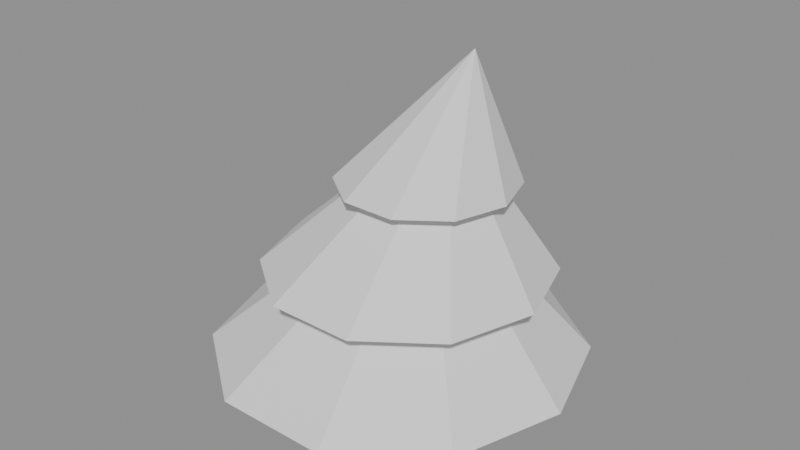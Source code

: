 # Source: conifer_swept.blend  (saved by Blender 5.2.45; exported with 4.5.12 LTS)
import bpy
from mathutils import Matrix  # noqa: F401  (used for matrix-valued properties, if any)

bpy.ops.wm.read_factory_settings(use_empty=True)
scene = bpy.context.scene
scene.name = 'Scene'

# ---- meshes
me_conifer_swept = bpy.data.meshes.new('conifer_swept')
me_conifer_swept.from_pydata([(0.044, -0.03233, 0.0), (0.05439, 0.0, 0.0), (0.09191, 0.0, 0.65), (0.05439, 0.0, 0.0), (0.044, -0.03233, 0.0), (0.0, 0.0, 0.0), (0.01681, -0.05231, 0.0), (0.044, -0.03233, 0.0), (0.09191, 0.0, 0.65), (0.044, -0.03233, 0.0), (0.01681, -0.05231, 0.0), (0.0, 0.0, 0.0), (-0.01681, -0.05231, 0.0), (0.01681, -0.05231, 0.0), (0.09191, 0.0, 0.65), (0.01681, -0.05231, 0.0), (-0.01681, -0.05231, 0.0), (0.0, 0.0, 0.0), (-0.044, -0.03233, 0.0), (-0.01681, -0.05231, 0.0), (0.09191, 0.0, 0.65), (-0.01681, -0.05231, 0.0), (-0.044, -0.03233, 0.0), (0.0, 0.0, 0.0), (-0.05439, -6.736e-18, 0.0), (-0.044, -0.03233, 0.0), (0.09191, 0.0, 0.65), (-0.044, -0.03233, 0.0), (-0.05439, -6.736e-18, 0.0), (0.0, 0.0, 0.0), (-0.044, 0.03233, 0.0), (-0.05439, -6.736e-18, 0.0), (0.09191, 0.0, 0.65), (-0.05439, -6.736e-18, 0.0), (-0.044, 0.03233, 0.0), (0.0, 0.0, 0.0), (-0.01681, 0.05231, 0.0), (-0.044, 0.03233, 0.0), (0.09191, 0.0, 0.65), (-0.044, 0.03233, 0.0), (-0.01681, 0.05231, 0.0), (0.0, 0.0, 0.0), (0.01681, 0.05231, 0.0), (-0.01681, 0.05231, 0.0), (0.09191, 0.0, 0.65), (-0.01681, 0.05231, 0.0), (0.01681, 0.05231, 0.0), (0.0, 0.0, 0.0), (0.044, 0.03233, 0.0), (0.01681, 0.05231, 0.0), (0.09191, 0.0, 0.65), (0.01681, 0.05231, 0.0), (0.044, 0.03233, 0.0), (0.0, 0.0, 0.0), (0.05439, 1.347e-17, 0.0), (0.044, 0.03233, 0.0), (0.09191, 0.0, 0.65), (0.044, 0.03233, 0.0), (0.05439, 1.347e-17, 0.0), (0.0, 0.0, 0.0), (0.4056, -0.2939, 0.16), (0.5, 0.0, 0.16), (0.09191, 0.0, 0.65), (0.5, 0.0, 0.16), (0.4056, -0.2939, 0.16), (0.005569, 0.0, 0.16), (0.1584, -0.4755, 0.16), (0.4056, -0.2939, 0.16), (0.09191, 0.0, 0.65), (0.4056, -0.2939, 0.16), (0.1584, -0.4755, 0.16), (0.005569, 0.0, 0.16), (-0.1472, -0.4755, 0.16), (0.1584, -0.4755, 0.16), (0.09191, 0.0, 0.65), (0.1584, -0.4755, 0.16), (-0.1472, -0.4755, 0.16), (0.005569, 0.0, 0.16), (-0.3944, -0.2939, 0.16), (-0.1472, -0.4755, 0.16), (0.09191, 0.0, 0.65), (-0.1472, -0.4755, 0.16), (-0.3944, -0.2939, 0.16), (0.005569, 0.0, 0.16), (-0.4889, -6.123e-17, 0.16), (-0.3944, -0.2939, 0.16), (0.09191, 0.0, 0.65), (-0.3944, -0.2939, 0.16), (-0.4889, -6.123e-17, 0.16), (0.005569, 0.0, 0.16), (-0.3944, 0.2939, 0.16), (-0.4889, -6.123e-17, 0.16), (0.09191, 0.0, 0.65), (-0.4889, -6.123e-17, 0.16), (-0.3944, 0.2939, 0.16), (0.005569, 0.0, 0.16), (-0.1472, 0.4755, 0.16), (-0.3944, 0.2939, 0.16), (0.09191, 0.0, 0.65), (-0.3944, 0.2939, 0.16), (-0.1472, 0.4755, 0.16), (0.005569, 0.0, 0.16), (0.1584, 0.4755, 0.16), (-0.1472, 0.4755, 0.16), (0.09191, 0.0, 0.65), (-0.1472, 0.4755, 0.16), (0.1584, 0.4755, 0.16), (0.005569, 0.0, 0.16), (0.4056, 0.2939, 0.16), (0.1584, 0.4755, 0.16), (0.09191, 0.0, 0.65), (0.1584, 0.4755, 0.16), (0.4056, 0.2939, 0.16), (0.005569, 0.0, 0.16), (0.5, 1.225e-16, 0.16), (0.4056, 0.2939, 0.16), (0.09191, 0.0, 0.65), (0.4056, 0.2939, 0.16), (0.5, 1.225e-16, 0.16), (0.005569, 0.0, 0.16), (0.3388, -0.2234, 0.4), (0.4106, 0.0, 0.4), (0.1535, 0.0, 0.84), (0.4106, 0.0, 0.4), (0.3388, -0.2234, 0.4), (0.03481, 0.0, 0.4), (0.1509, -0.3614, 0.4), (0.3388, -0.2234, 0.4), (0.1535, 0.0, 0.84), (0.3388, -0.2234, 0.4), (0.1509, -0.3614, 0.4), (0.03481, 0.0, 0.4), (-0.08131, -0.3614, 0.4), (0.1509, -0.3614, 0.4), (0.1535, 0.0, 0.84), (0.1509, -0.3614, 0.4), (-0.08131, -0.3614, 0.4), (0.03481, 0.0, 0.4), (-0.2692, -0.2234, 0.4), (-0.08131, -0.3614, 0.4), (0.1535, 0.0, 0.84), (-0.08131, -0.3614, 0.4), (-0.2692, -0.2234, 0.4), (0.03481, 0.0, 0.4), (-0.341, -4.654e-17, 0.4), (-0.2692, -0.2234, 0.4), (0.1535, 0.0, 0.84), (-0.2692, -0.2234, 0.4), (-0.341, -4.654e-17, 0.4), (0.03481, 0.0, 0.4), (-0.2692, 0.2234, 0.4), (-0.341, -4.654e-17, 0.4), (0.1535, 0.0, 0.84), (-0.341, -4.654e-17, 0.4), (-0.2692, 0.2234, 0.4), (0.03481, 0.0, 0.4), (-0.08131, 0.3614, 0.4), (-0.2692, 0.2234, 0.4), (0.1535, 0.0, 0.84), (-0.2692, 0.2234, 0.4), (-0.08131, 0.3614, 0.4), (0.03481, 0.0, 0.4), (0.1509, 0.3614, 0.4), (-0.08131, 0.3614, 0.4), (0.1535, 0.0, 0.84), (-0.08131, 0.3614, 0.4), (0.1509, 0.3614, 0.4), (0.03481, 0.0, 0.4), (0.3388, 0.2234, 0.4), (0.1509, 0.3614, 0.4), (0.1535, 0.0, 0.84), (0.1509, 0.3614, 0.4), (0.3388, 0.2234, 0.4), (0.03481, 0.0, 0.4), (0.4106, 9.307e-17, 0.4), (0.3388, 0.2234, 0.4), (0.1535, 0.0, 0.84), (0.3388, 0.2234, 0.4), (0.4106, 9.307e-17, 0.4), (0.03481, 0.0, 0.4), (0.2759, -0.1352, 0.65), (0.3194, 0.0, 0.65), (0.2175, 0.0, 1.0), (0.3194, 0.0, 0.65), (0.2759, -0.1352, 0.65), (0.09191, 0.0, 0.65), (0.1622, -0.2187, 0.65), (0.2759, -0.1352, 0.65), (0.2175, 0.0, 1.0), (0.2759, -0.1352, 0.65), (0.1622, -0.2187, 0.65), (0.09191, 0.0, 0.65), (0.02163, -0.2187, 0.65), (0.1622, -0.2187, 0.65), (0.2175, 0.0, 1.0), (0.1622, -0.2187, 0.65), (0.02163, -0.2187, 0.65), (0.09191, 0.0, 0.65), (-0.09209, -0.1352, 0.65), (0.02163, -0.2187, 0.65), (0.2175, 0.0, 1.0), (0.02163, -0.2187, 0.65), (-0.09209, -0.1352, 0.65), (0.09191, 0.0, 0.65), (-0.1355, -2.817e-17, 0.65), (-0.09209, -0.1352, 0.65), (0.2175, 0.0, 1.0), (-0.09209, -0.1352, 0.65), (-0.1355, -2.817e-17, 0.65), (0.09191, 0.0, 0.65), (-0.09209, 0.1352, 0.65), (-0.1355, -2.817e-17, 0.65), (0.2175, 0.0, 1.0), (-0.1355, -2.817e-17, 0.65), (-0.09209, 0.1352, 0.65), (0.09191, 0.0, 0.65), (0.02163, 0.2187, 0.65), (-0.09209, 0.1352, 0.65), (0.2175, 0.0, 1.0), (-0.09209, 0.1352, 0.65), (0.02163, 0.2187, 0.65), (0.09191, 0.0, 0.65), (0.1622, 0.2187, 0.65), (0.02163, 0.2187, 0.65), (0.2175, 0.0, 1.0), (0.02163, 0.2187, 0.65), (0.1622, 0.2187, 0.65), (0.09191, 0.0, 0.65), (0.2759, 0.1352, 0.65), (0.1622, 0.2187, 0.65), (0.2175, 0.0, 1.0), (0.1622, 0.2187, 0.65), (0.2759, 0.1352, 0.65), (0.09191, 0.0, 0.65), (0.3194, 5.633e-17, 0.65), (0.2759, 0.1352, 0.65), (0.2175, 0.0, 1.0), (0.2759, 0.1352, 0.65), (0.3194, 5.633e-17, 0.65), (0.09191, 0.0, 0.65)], [], [(0, 1, 2), (3, 4, 5), (6, 7, 8), (9, 10, 11), (12, 13, 14), (15, 16, 17), (18, 19, 20), (21, 22, 23), (24, 25, 26), (27, 28, 29), (30, 31, 32), (33, 34, 35), (36, 37, 38), (39, 40, 41), (42, 43, 44), (45, 46, 47), (48, 49, 50), (51, 52, 53), (54, 55, 56), (57, 58, 59), (60, 61, 62), (63, 64, 65), (66, 67, 68), (69, 70, 71), (72, 73, 74), (75, 76, 77), (78, 79, 80), (81, 82, 83), (84, 85, 86), (87, 88, 89), (90, 91, 92), (93, 94, 95), (96, 97, 98), (99, 100, 101), (102, 103, 104), (105, 106, 107), (108, 109, 110), (111, 112, 113), (114, 115, 116), (117, 118, 119), (120, 121, 122), (123, 124, 125), (126, 127, 128), (129, 130, 131), (132, 133, 134), (135, 136, 137), (138, 139, 140), (141, 142, 143), (144, 145, 146), (147, 148, 149), (150, 151, 152), (153, 154, 155), (156, 157, 158), (159, 160, 161), (162, 163, 164), (165, 166, 167), (168, 169, 170), (171, 172, 173), (174, 175, 176), (177, 178, 179), (180, 181, 182), (183, 184, 185), (186, 187, 188), (189, 190, 191), (192, 193, 194), (195, 196, 197), (198, 199, 200), (201, 202, 203), (204, 205, 206), (207, 208, 209), (210, 211, 212), (213, 214, 215), (216, 217, 218), (219, 220, 221), (222, 223, 224), (225, 226, 227), (228, 229, 230), (231, 232, 233), (234, 235, 236), (237, 238, 239)])
_uv = me_conifer_swept.uv_layers.new(name='UVMap')
_uv.uv.foreach_set('vector', [0.018, 0.982, 0.232, 0.982, 0.125, 0.768, 0.018, 0.982, 0.232, 0.982, 0.125, 0.768, 0.018, 0.982, 0.232, 0.982, 0.125, 0.768, 0.018, 0.982, 0.232, 0.982, 0.125, 0.768, 0.018, 0.982, 0.232, 0.982, 0.125, 0.768, 0.018, 0.982, 0.232, 0.982, 0.125, 0.768, 0.018, 0.982, 0.232, 0.982, 0.125, 0.768, 0.018, 0.982, 0.232, 0.982, 0.125, 0.768, 0.018, 0.982, 0.232, 0.982, 0.125, 0.768, 0.018, 0.982, 0.232, 0.982, 0.125, 0.768, 0.018, 0.982, 0.232, 0.982, 0.125, 0.768, 0.018, 0.982, 0.232, 0.982, 0.125, 0.768, 0.018, 0.982, 0.232, 0.982, 0.125, 0.768, 0.018, 0.982, 0.232, 0.982, 0.125, 0.768, 0.018, 0.982, 0.232, 0.982, 0.125, 0.768, 0.018, 0.982, 0.232, 0.982, 0.125, 0.768, 0.018, 0.982, 0.232, 0.982, 0.125, 0.768, 0.018, 0.982, 0.232, 0.982, 0.125, 0.768, 0.018, 0.982, 0.232, 0.982, 0.125, 0.768, 0.018, 0.982, 0.232, 0.982, 0.125, 0.768, 0.018, 0.982, 0.232, 0.982, 0.125, 0.768, 0.018, 0.982, 0.232, 0.982, 0.125, 0.768, 0.018, 0.982, 0.232, 0.982, 0.125, 0.768, 0.018, 0.982, 0.232, 0.982, 0.125, 0.768, 0.018, 0.982, 0.232, 0.982, 0.125, 0.768, 0.018, 0.982, 0.232, 0.982, 0.125, 0.768, 0.018, 0.982, 0.232, 0.982, 0.125, 0.768, 0.018, 0.982, 0.232, 0.982, 0.125, 0.768, 0.018, 0.982, 0.232, 0.982, 0.125, 0.768, 0.018, 0.982, 0.232, 0.982, 0.125, 0.768, 0.018, 0.982, 0.232, 0.982, 0.125, 0.768, 0.018, 0.982, 0.232, 0.982, 0.125, 0.768, 0.018, 0.982, 0.232, 0.982, 0.125, 0.768, 0.018, 0.982, 0.232, 0.982, 0.125, 0.768, 0.018, 0.982, 0.232, 0.982, 0.125, 0.768, 0.018, 0.982, 0.232, 0.982, 0.125, 0.768, 0.018, 0.982, 0.232, 0.982, 0.125, 0.768, 0.018, 0.982, 0.232, 0.982, 0.125, 0.768, 0.018, 0.982, 0.232, 0.982, 0.125, 0.768, 0.018, 0.982, 0.232, 0.982, 0.125, 0.768, 0.018, 0.982, 0.232, 0.982, 0.125, 0.768, 0.018, 0.982, 0.232, 0.982, 0.125, 0.768, 0.018, 0.982, 0.232, 0.982, 0.125, 0.768, 0.018, 0.982, 0.232, 0.982, 0.125, 0.768, 0.018, 0.982, 0.232, 0.982, 0.125, 0.768, 0.018, 0.982, 0.232, 0.982, 0.125, 0.768, 0.018, 0.982, 0.232, 0.982, 0.125, 0.768, 0.018, 0.982, 0.232, 0.982, 0.125, 0.768, 0.018, 0.982, 0.232, 0.982, 0.125, 0.768, 0.018, 0.982, 0.232, 0.982, 0.125, 0.768, 0.018, 0.982, 0.232, 0.982, 0.125, 0.768, 0.018, 0.982, 0.232, 0.982, 0.125, 0.768, 0.018, 0.982, 0.232, 0.982, 0.125, 0.768, 0.018, 0.982, 0.232, 0.982, 0.125, 0.768, 0.018, 0.982, 0.232, 0.982, 0.125, 0.768, 0.018, 0.982, 0.232, 0.982, 0.125, 0.768, 0.018, 0.982, 0.232, 0.982, 0.125, 0.768, 0.018, 0.982, 0.232, 0.982, 0.125, 0.768, 0.018, 0.982, 0.232, 0.982, 0.125, 0.768, 0.018, 0.982, 0.232, 0.982, 0.125, 0.768, 0.018, 0.982, 0.232, 0.982, 0.125, 0.768, 0.018, 0.982, 0.232, 0.982, 0.125, 0.768, 0.018, 0.982, 0.232, 0.982, 0.125, 0.768, 0.018, 0.982, 0.232, 0.982, 0.125, 0.768, 0.018, 0.982, 0.232, 0.982, 0.125, 0.768, 0.018, 0.982, 0.232, 0.982, 0.125, 0.768, 0.018, 0.982, 0.232, 0.982, 0.125, 0.768, 0.018, 0.982, 0.232, 0.982, 0.125, 0.768, 0.018, 0.982, 0.232, 0.982, 0.125, 0.768, 0.018, 0.982, 0.232, 0.982, 0.125, 0.768, 0.018, 0.982, 0.232, 0.982, 0.125, 0.768, 0.018, 0.982, 0.232, 0.982, 0.125, 0.768, 0.018, 0.982, 0.232, 0.982, 0.125, 0.768, 0.018, 0.982, 0.232, 0.982, 0.125, 0.768, 0.018, 0.982, 0.232, 0.982, 0.125, 0.768, 0.018, 0.982, 0.232, 0.982, 0.125, 0.768, 0.018, 0.982, 0.232, 0.982, 0.125, 0.768, 0.018, 0.982, 0.232, 0.982, 0.125, 0.768, 0.018, 0.982, 0.232, 0.982, 0.125, 0.768, 0.018, 0.982, 0.232, 0.982, 0.125, 0.768])
me_conifer_swept.update()
me_conifer_swept.normals_split_custom_set([tuple(v) for v in zip(*[iter([0.9506, -0.3054, -0.05488, 0.9506, -0.3054, -0.05488, 0.9506, -0.3054, -0.05488, 0.0, 0.0, -1.0, 0.0, 0.0, -1.0, 0.0, 0.0, -1.0, 0.5921, -0.8059, -0.003565, 0.5921, -0.8059, -0.003565, 0.5921, -0.8059, -0.003565, 0.0, 0.0, -1.0, 0.0, 0.0, -1.0, 0.0, 0.0, -1.0, 0.0, -0.9968, 0.08021, 0.0, -0.9968, 0.08021, 0.0, -0.9968, 0.08021, 0.0, 0.0, -1.0, 0.0, 0.0, -1.0, 0.0, 0.0, -1.0, -0.5843, -0.7953, 0.1617, -0.5843, -0.7953, 0.1617, -0.5843, -0.7953, 0.1617, 0.0, 0.0, -1.0, 0.0, 0.0, -1.0, 0.0, 0.0, -1.0, -0.9309, -0.2991, 0.2095, -0.9309, -0.2991, 0.2095, -0.9309, -0.2991, 0.2095, 0.0, 0.0, -1.0, 0.0, 0.0, -1.0, 0.0, 0.0, -1.0, -0.9309, 0.2991, 0.2095, -0.9309, 0.2991, 0.2095, -0.9309, 0.2991, 0.2095, 0.0, 0.0, -1.0, 0.0, 0.0, -1.0, 0.0, 0.0, -1.0, -0.5843, 0.7953, 0.1617, -0.5843, 0.7953, 0.1617, -0.5843, 0.7953, 0.1617, 0.0, 0.0, -1.0, 0.0, 0.0, -1.0, 0.0, 0.0, -1.0, 0.0, 0.9968, 0.08021, 0.0, 0.9968, 0.08021, 0.0, 0.9968, 0.08021, 0.0, 0.0, -1.0, 0.0, 0.0, -1.0, 0.0, 0.0, -1.0, 0.5921, 0.8059, -0.003565, 0.5921, 0.8059, -0.003565, 0.5921, 0.8059, -0.003565, 0.0, 0.0, -1.0, 0.0, 0.0, -1.0, 0.0, 0.0, -1.0, 0.9506, 0.3054, -0.05488, 0.9506, 0.3054, -0.05488, 0.9506, 0.3054, -0.05488, 0.0, 0.0, -1.0, 0.0, 0.0, -1.0, 0.0, 0.0, -1.0, 0.746, -0.2397, 0.6213, 0.746, -0.2397, 0.6213, 0.746, -0.2397, 0.6213, 0.0, 0.0, -1.0, 0.0, 0.0, -1.0, 0.0, 0.0, -1.0, 0.4484, -0.6103, 0.6531, 0.4484, -0.6103, 0.6531, 0.4484, -0.6103, 0.6531, 0.0, 0.0, -1.0, 0.0, 0.0, -1.0, 0.0, 0.0, -1.0, 0.0, -0.7176, 0.6964, 0.0, -0.7176, 0.6964, 0.0, -0.7176, 0.6964, 0.0, 0.0, -1.0, 0.0, 0.0, -1.0, 0.0, 0.0, -1.0, -0.4041, -0.55, 0.7309, -0.4041, -0.55, 0.7309, -0.4041, -0.55, 0.7309, 0.0, 0.0, -1.0, 0.0, 0.0, -1.0, 0.0, 0.0, -1.0, -0.6314, -0.2029, 0.7484, -0.6314, -0.2029, 0.7484, -0.6314, -0.2029, 0.7484, -1.348e-16, 0.0, -1.0, -1.348e-16, 0.0, -1.0, -1.348e-16, 0.0, -1.0, -0.6314, 0.2029, 0.7484, -0.6314, 0.2029, 0.7484, -0.6314, 0.2029, 0.7484, 0.0, 0.0, -1.0, 0.0, 0.0, -1.0, 0.0, 0.0, -1.0, -0.4041, 0.55, 0.7309, -0.4041, 0.55, 0.7309, -0.4041, 0.55, 0.7309, 0.0, 0.0, -1.0, 0.0, 0.0, -1.0, 0.0, 0.0, -1.0, 0.0, 0.7176, 0.6964, 0.0, 0.7176, 0.6964, 0.0, 0.7176, 0.6964, 0.0, 0.0, -1.0, 0.0, 0.0, -1.0, 0.0, 0.0, -1.0, 0.4484, 0.6103, 0.6531, 0.4484, 0.6103, 0.6531, 0.4484, 0.6103, 0.6531, 0.0, 0.0, -1.0, 0.0, 0.0, -1.0, 0.0, 0.0, -1.0, 0.746, 0.2397, 0.6213, 0.746, 0.2397, 0.6213, 0.746, 0.2397, 0.6213, 2.697e-16, 0.0, -1.0, 2.697e-16, 0.0, -1.0, 2.697e-16, 0.0, -1.0, 0.832, -0.2673, 0.4861, 0.832, -0.2673, 0.4861, 0.832, -0.2673, 0.4861, 0.0, 0.0, -1.0, 0.0, 0.0, -1.0, 0.0, 0.0, -1.0, 0.4945, -0.6731, 0.5499, 0.4945, -0.6731, 0.5499, 0.4945, -0.6731, 0.5499, 0.0, 0.0, -1.0, 0.0, 0.0, -1.0, 0.0, 0.0, -1.0, 0.0, -0.7727, 0.6347, 0.0, -0.7727, 0.6347, 0.0, -0.7727, 0.6347, 0.0, 0.0, -1.0, 0.0, 0.0, -1.0, 0.0, 0.0, -1.0, -0.4233, -0.5762, 0.6992, -0.4233, -0.5762, 0.6992, -0.4233, -0.5762, 0.6992, -1.775e-07, 0.0, -1.0, -1.775e-07, 0.0, -1.0, -1.775e-07, 0.0, -1.0, -0.6501, -0.2089, 0.7306, -0.6501, -0.2089, 0.7306, -0.6501, -0.2089, 0.7306, -4.436e-16, 0.0, -1.0, -4.436e-16, 0.0, -1.0, -4.436e-16, 0.0, -1.0, -0.6501, 0.2089, 0.7306, -0.6501, 0.2089, 0.7306, -0.6501, 0.2089, 0.7306, 0.0, 0.0, -1.0, 0.0, 0.0, -1.0, 0.0, 0.0, -1.0, -0.4233, 0.5762, 0.6992, -0.4233, 0.5762, 0.6992, -0.4233, 0.5762, 0.6992, 0.0, 0.0, -1.0, 0.0, 0.0, -1.0, 0.0, 0.0, -1.0, 0.0, 0.7727, 0.6347, 0.0, 0.7727, 0.6347, 0.0, 0.7727, 0.6347, 0.0, 0.0, -1.0, 0.0, 0.0, -1.0, 0.0, 0.0, -1.0, 0.4945, 0.6731, 0.5499, 0.4945, 0.6731, 0.5499, 0.4945, 0.6731, 0.5499, 1.775e-07, 0.0, -1.0, 1.775e-07, 0.0, -1.0, 1.775e-07, 0.0, -1.0, 0.832, 0.2673, 0.4861, 0.832, 0.2673, 0.4861, 0.832, 0.2673, 0.4861, 8.871e-16, 0.0, -1.0, 8.871e-16, 0.0, -1.0, 8.871e-16, 0.0, -1.0, 0.9175, -0.2948, 0.2669, 0.9175, -0.2948, 0.2669, 0.9175, -0.2948, 0.2669, 0.0, 0.0, -1.0, 0.0, 0.0, -1.0, 0.0, 0.0, -1.0, 0.5478, -0.7456, 0.3794, 0.5478, -0.7456, 0.3794, 0.5478, -0.7456, 0.3794, 0.0, 0.0, -1.0, 0.0, 0.0, -1.0, 0.0, 0.0, -1.0, 0.0, -0.848, 0.53, 0.0, -0.848, 0.53, 0.0, -0.848, 0.53, 0.0, 0.0, -1.0, 0.0, 0.0, -1.0, 0.0, 0.0, -1.0, -0.4545, -0.6186, 0.641, -0.4545, -0.6186, 0.641, -0.4545, -0.6186, 0.641, 0.0, 0.0, -1.0, 0.0, 0.0, -1.0, 0.0, 0.0, -1.0, -0.6867, -0.2206, 0.6927, -0.6867, -0.2206, 0.6927, -0.6867, -0.2206, 0.6927, -1.191e-15, 0.0, -1.0, -1.191e-15, 0.0, -1.0, -1.191e-15, 0.0, -1.0, -0.6867, 0.2206, 0.6927, -0.6867, 0.2206, 0.6927, -0.6867, 0.2206, 0.6927, 0.0, 0.0, -1.0, 0.0, 0.0, -1.0, 0.0, 0.0, -1.0, -0.4545, 0.6186, 0.641, -0.4545, 0.6186, 0.641, -0.4545, 0.6186, 0.641, 0.0, 0.0, -1.0, 0.0, 0.0, -1.0, 0.0, 0.0, -1.0, 0.0, 0.848, 0.53, 0.0, 0.848, 0.53, 0.0, 0.848, 0.53, 0.0, 0.0, -1.0, 0.0, 0.0, -1.0, 0.0, 0.0, -1.0, 0.5478, 0.7456, 0.3794, 0.5478, 0.7456, 0.3794, 0.5478, 0.7456, 0.3794, 0.0, 0.0, -1.0, 0.0, 0.0, -1.0, 0.0, 0.0, -1.0, 0.9175, 0.2948, 0.2669, 0.9175, 0.2948, 0.2669, 0.9175, 0.2948, 0.2669, 2.382e-15, 0.0, -1.0, 2.382e-15, 0.0, -1.0, 2.382e-15, 0.0, -1.0])] * 3)])
me_conifer_swept_lod1 = bpy.data.meshes.new('conifer_swept_lod1')
me_conifer_swept_lod1.from_pydata([(0.02719, -0.04763, 0.0), (0.05439, 0.0, 0.0), (0.09191, 0.0, 0.65), (0.05439, 0.0, 0.0), (0.02719, -0.04763, 0.0), (0.0, 0.0, 0.0), (-0.02719, -0.04763, 0.0), (0.02719, -0.04763, 0.0), (0.09191, 0.0, 0.65), (0.02719, -0.04763, 0.0), (-0.02719, -0.04763, 0.0), (0.0, 0.0, 0.0), (-0.05439, -6.736e-18, 0.0), (-0.02719, -0.04763, 0.0), (0.09191, 0.0, 0.65), (-0.02719, -0.04763, 0.0), (-0.05439, -6.736e-18, 0.0), (0.0, 0.0, 0.0), (-0.02719, 0.04763, 0.0), (-0.05439, -6.736e-18, 0.0), (0.09191, 0.0, 0.65), (-0.05439, -6.736e-18, 0.0), (-0.02719, 0.04763, 0.0), (0.0, 0.0, 0.0), (0.02719, 0.04763, 0.0), (-0.02719, 0.04763, 0.0), (0.09191, 0.0, 0.65), (-0.02719, 0.04763, 0.0), (0.02719, 0.04763, 0.0), (0.0, 0.0, 0.0), (0.05439, 1.347e-17, 0.0), (0.02719, 0.04763, 0.0), (0.09191, 0.0, 0.65), (0.02719, 0.04763, 0.0), (0.05439, 1.347e-17, 0.0), (0.0, 0.0, 0.0), (0.2528, -0.433, 0.16), (0.5, 0.0, 0.16), (0.09191, 0.0, 0.65), (0.5, 0.0, 0.16), (0.2528, -0.433, 0.16), (0.005569, 0.0, 0.16), (-0.2416, -0.433, 0.16), (0.2528, -0.433, 0.16), (0.09191, 0.0, 0.65), (0.2528, -0.433, 0.16), (-0.2416, -0.433, 0.16), (0.005569, 0.0, 0.16), (-0.4889, -6.123e-17, 0.16), (-0.2416, -0.433, 0.16), (0.09191, 0.0, 0.65), (-0.2416, -0.433, 0.16), (-0.4889, -6.123e-17, 0.16), (0.005569, 0.0, 0.16), (-0.2416, 0.433, 0.16), (-0.4889, -6.123e-17, 0.16), (0.09191, 0.0, 0.65), (-0.4889, -6.123e-17, 0.16), (-0.2416, 0.433, 0.16), (0.005569, 0.0, 0.16), (0.2528, 0.433, 0.16), (-0.2416, 0.433, 0.16), (0.09191, 0.0, 0.65), (-0.2416, 0.433, 0.16), (0.2528, 0.433, 0.16), (0.005569, 0.0, 0.16), (0.5, 1.225e-16, 0.16), (0.2528, 0.433, 0.16), (0.09191, 0.0, 0.65), (0.2528, 0.433, 0.16), (0.5, 1.225e-16, 0.16), (0.005569, 0.0, 0.16), (0.2227, -0.3291, 0.4), (0.4106, 0.0, 0.4), (0.1535, 0.0, 0.84), (0.4106, 0.0, 0.4), (0.2227, -0.3291, 0.4), (0.03481, 0.0, 0.4), (-0.1531, -0.3291, 0.4), (0.2227, -0.3291, 0.4), (0.1535, 0.0, 0.84), (0.2227, -0.3291, 0.4), (-0.1531, -0.3291, 0.4), (0.03481, 0.0, 0.4), (-0.341, -4.654e-17, 0.4), (-0.1531, -0.3291, 0.4), (0.1535, 0.0, 0.84), (-0.1531, -0.3291, 0.4), (-0.341, -4.654e-17, 0.4), (0.03481, 0.0, 0.4), (-0.1531, 0.3291, 0.4), (-0.341, -4.654e-17, 0.4), (0.1535, 0.0, 0.84), (-0.341, -4.654e-17, 0.4), (-0.1531, 0.3291, 0.4), (0.03481, 0.0, 0.4), (0.2227, 0.3291, 0.4), (-0.1531, 0.3291, 0.4), (0.1535, 0.0, 0.84), (-0.1531, 0.3291, 0.4), (0.2227, 0.3291, 0.4), (0.03481, 0.0, 0.4), (0.4106, 9.307e-17, 0.4), (0.2227, 0.3291, 0.4), (0.1535, 0.0, 0.84), (0.2227, 0.3291, 0.4), (0.4106, 9.307e-17, 0.4), (0.03481, 0.0, 0.4), (0.2056, -0.1992, 0.65), (0.3194, 0.0, 0.65), (0.2175, 0.0, 1.0), (0.3194, 0.0, 0.65), (0.2056, -0.1992, 0.65), (0.09191, 0.0, 0.65), (-0.0218, -0.1992, 0.65), (0.2056, -0.1992, 0.65), (0.2175, 0.0, 1.0), (0.2056, -0.1992, 0.65), (-0.0218, -0.1992, 0.65), (0.09191, 0.0, 0.65), (-0.1355, -2.817e-17, 0.65), (-0.0218, -0.1992, 0.65), (0.2175, 0.0, 1.0), (-0.0218, -0.1992, 0.65), (-0.1355, -2.817e-17, 0.65), (0.09191, 0.0, 0.65), (-0.0218, 0.1992, 0.65), (-0.1355, -2.817e-17, 0.65), (0.2175, 0.0, 1.0), (-0.1355, -2.817e-17, 0.65), (-0.0218, 0.1992, 0.65), (0.09191, 0.0, 0.65), (0.2056, 0.1992, 0.65), (-0.0218, 0.1992, 0.65), (0.2175, 0.0, 1.0), (-0.0218, 0.1992, 0.65), (0.2056, 0.1992, 0.65), (0.09191, 0.0, 0.65), (0.3194, 5.633e-17, 0.65), (0.2056, 0.1992, 0.65), (0.2175, 0.0, 1.0), (0.2056, 0.1992, 0.65), (0.3194, 5.633e-17, 0.65), (0.09191, 0.0, 0.65)], [], [(0, 1, 2), (3, 4, 5), (6, 7, 8), (9, 10, 11), (12, 13, 14), (15, 16, 17), (18, 19, 20), (21, 22, 23), (24, 25, 26), (27, 28, 29), (30, 31, 32), (33, 34, 35), (36, 37, 38), (39, 40, 41), (42, 43, 44), (45, 46, 47), (48, 49, 50), (51, 52, 53), (54, 55, 56), (57, 58, 59), (60, 61, 62), (63, 64, 65), (66, 67, 68), (69, 70, 71), (72, 73, 74), (75, 76, 77), (78, 79, 80), (81, 82, 83), (84, 85, 86), (87, 88, 89), (90, 91, 92), (93, 94, 95), (96, 97, 98), (99, 100, 101), (102, 103, 104), (105, 106, 107), (108, 109, 110), (111, 112, 113), (114, 115, 116), (117, 118, 119), (120, 121, 122), (123, 124, 125), (126, 127, 128), (129, 130, 131), (132, 133, 134), (135, 136, 137), (138, 139, 140), (141, 142, 143)])
_uv = me_conifer_swept_lod1.uv_layers.new(name='UVMap')
_uv.uv.foreach_set('vector', [0.018, 0.982, 0.232, 0.982, 0.125, 0.768, 0.018, 0.982, 0.232, 0.982, 0.125, 0.768, 0.018, 0.982, 0.232, 0.982, 0.125, 0.768, 0.018, 0.982, 0.232, 0.982, 0.125, 0.768, 0.018, 0.982, 0.232, 0.982, 0.125, 0.768, 0.018, 0.982, 0.232, 0.982, 0.125, 0.768, 0.018, 0.982, 0.232, 0.982, 0.125, 0.768, 0.018, 0.982, 0.232, 0.982, 0.125, 0.768, 0.018, 0.982, 0.232, 0.982, 0.125, 0.768, 0.018, 0.982, 0.232, 0.982, 0.125, 0.768, 0.018, 0.982, 0.232, 0.982, 0.125, 0.768, 0.018, 0.982, 0.232, 0.982, 0.125, 0.768, 0.018, 0.982, 0.232, 0.982, 0.125, 0.768, 0.018, 0.982, 0.232, 0.982, 0.125, 0.768, 0.018, 0.982, 0.232, 0.982, 0.125, 0.768, 0.018, 0.982, 0.232, 0.982, 0.125, 0.768, 0.018, 0.982, 0.232, 0.982, 0.125, 0.768, 0.018, 0.982, 0.232, 0.982, 0.125, 0.768, 0.018, 0.982, 0.232, 0.982, 0.125, 0.768, 0.018, 0.982, 0.232, 0.982, 0.125, 0.768, 0.018, 0.982, 0.232, 0.982, 0.125, 0.768, 0.018, 0.982, 0.232, 0.982, 0.125, 0.768, 0.018, 0.982, 0.232, 0.982, 0.125, 0.768, 0.018, 0.982, 0.232, 0.982, 0.125, 0.768, 0.018, 0.982, 0.232, 0.982, 0.125, 0.768, 0.018, 0.982, 0.232, 0.982, 0.125, 0.768, 0.018, 0.982, 0.232, 0.982, 0.125, 0.768, 0.018, 0.982, 0.232, 0.982, 0.125, 0.768, 0.018, 0.982, 0.232, 0.982, 0.125, 0.768, 0.018, 0.982, 0.232, 0.982, 0.125, 0.768, 0.018, 0.982, 0.232, 0.982, 0.125, 0.768, 0.018, 0.982, 0.232, 0.982, 0.125, 0.768, 0.018, 0.982, 0.232, 0.982, 0.125, 0.768, 0.018, 0.982, 0.232, 0.982, 0.125, 0.768, 0.018, 0.982, 0.232, 0.982, 0.125, 0.768, 0.018, 0.982, 0.232, 0.982, 0.125, 0.768, 0.018, 0.982, 0.232, 0.982, 0.125, 0.768, 0.018, 0.982, 0.232, 0.982, 0.125, 0.768, 0.018, 0.982, 0.232, 0.982, 0.125, 0.768, 0.018, 0.982, 0.232, 0.982, 0.125, 0.768, 0.018, 0.982, 0.232, 0.982, 0.125, 0.768, 0.018, 0.982, 0.232, 0.982, 0.125, 0.768, 0.018, 0.982, 0.232, 0.982, 0.125, 0.768, 0.018, 0.982, 0.232, 0.982, 0.125, 0.768, 0.018, 0.982, 0.232, 0.982, 0.125, 0.768, 0.018, 0.982, 0.232, 0.982, 0.125, 0.768, 0.018, 0.982, 0.232, 0.982, 0.125, 0.768, 0.018, 0.982, 0.232, 0.982, 0.125, 0.768])
me_conifer_swept_lod1.update()
me_conifer_swept_lod1.normals_split_custom_set([tuple(v) for v in zip(*[iter([0.8673, -0.4952, -0.05008, 0.8673, -0.4952, -0.05008, 0.8673, -0.4952, -0.05008, 0.0, 0.0, -1.0, 0.0, 0.0, -1.0, 0.0, 0.0, -1.0, 0.0, -0.9973, 0.07308, 0.0, -0.9973, 0.07308, 0.0, -0.9973, 0.07308, 0.0, 0.0, -1.0, 0.0, 0.0, -1.0, 0.0, 0.0, -1.0, -0.8523, -0.4866, 0.1918, -0.8523, -0.4866, 0.1918, -0.8523, -0.4866, 0.1918, 0.0, 0.0, -1.0, 0.0, 0.0, -1.0, 0.0, 0.0, -1.0, -0.8523, 0.4866, 0.1918, -0.8523, 0.4866, 0.1918, -0.8523, 0.4866, 0.1918, 0.0, 0.0, -1.0, 0.0, 0.0, -1.0, 0.0, 0.0, -1.0, 0.0, 0.9973, 0.07308, 0.0, 0.9973, 0.07308, 0.0, 0.9973, 0.07308, 0.0, 0.0, -1.0, 0.0, 0.0, -1.0, 0.0, 0.0, -1.0, 0.8673, 0.4952, -0.05008, 0.8673, 0.4952, -0.05008, 0.8673, 0.4952, -0.05008, 0.0, 0.0, -1.0, 0.0, 0.0, -1.0, 0.0, 0.0, -1.0, 0.7037, -0.4017, 0.586, 0.7037, -0.4017, 0.586, 0.7037, -0.4017, 0.586, 0.0, 0.0, -1.0, 0.0, 0.0, -1.0, 0.0, 0.0, -1.0, 0.0, -0.7493, 0.6622, 0.0, -0.7493, 0.6622, 0.0, -0.7493, 0.6622, 0.0, 0.0, -1.0, 0.0, 0.0, -1.0, 0.0, 0.0, -1.0, -0.6051, -0.3455, 0.7172, -0.6051, -0.3455, 0.7172, -0.6051, -0.3455, 0.7172, -9.152e-17, 0.0, -1.0, -9.152e-17, 0.0, -1.0, -9.152e-17, 0.0, -1.0, -0.6051, 0.3455, 0.7172, -0.6051, 0.3455, 0.7172, -0.6051, 0.3455, 0.7172, 0.0, 0.0, -1.0, 0.0, 0.0, -1.0, 0.0, 0.0, -1.0, 0.0, 0.7493, 0.6622, 0.0, 0.7493, 0.6622, 0.0, 0.7493, 0.6622, 0.0, 0.0, -1.0, 0.0, 0.0, -1.0, 0.0, 0.0, -1.0, 0.7037, 0.4017, 0.586, 0.7037, 0.4017, 0.586, 0.7037, 0.4017, 0.586, 1.83e-16, 0.0, -1.0, 1.83e-16, 0.0, -1.0, 1.83e-16, 0.0, -1.0, 0.7744, -0.4421, 0.4525, 0.7744, -0.4421, 0.4525, 0.7744, -0.4421, 0.4525, 0.0, 0.0, -1.0, 0.0, 0.0, -1.0, 0.0, 0.0, -1.0, 0.0, -0.8008, 0.5989, 0.0, -0.8008, 0.5989, 0.0, -0.8008, 0.5989, 0.0, 0.0, -1.0, 0.0, 0.0, -1.0, 0.0, 0.0, -1.0, -0.6215, -0.3548, 0.6984, -0.6215, -0.3548, 0.6984, -0.6215, -0.3548, 0.6984, -3.011e-16, 0.0, -1.0, -3.011e-16, 0.0, -1.0, -3.011e-16, 0.0, -1.0, -0.6215, 0.3548, 0.6984, -0.6215, 0.3548, 0.6984, -0.6215, 0.3548, 0.6984, 0.0, 0.0, -1.0, 0.0, 0.0, -1.0, 0.0, 0.0, -1.0, 0.0, 0.8008, 0.5989, 0.0, 0.8008, 0.5989, 0.0, 0.8008, 0.5989, 0.0, 0.0, -1.0, 0.0, 0.0, -1.0, 0.0, 0.0, -1.0, 0.7744, 0.4421, 0.4525, 0.7744, 0.4421, 0.4525, 0.7744, 0.4421, 0.4525, 6.021e-16, 0.0, -1.0, 6.021e-16, 0.0, -1.0, 6.021e-16, 0.0, -1.0, 0.842, -0.4807, 0.2449, 0.842, -0.4807, 0.2449, 0.842, -0.4807, 0.2449, 0.0, 0.0, -1.0, 0.0, 0.0, -1.0, 0.0, 0.0, -1.0, 0.0, -0.8691, 0.4946, 0.0, -0.8691, 0.4946, 0.0, -0.8691, 0.4946, 0.0, 0.0, -1.0, 0.0, 0.0, -1.0, 0.0, 0.0, -1.0, -0.6532, -0.3729, 0.659, -0.6532, -0.3729, 0.659, -0.6532, -0.3729, 0.659, -8.083e-16, 0.0, -1.0, -8.083e-16, 0.0, -1.0, -8.083e-16, 0.0, -1.0, -0.6532, 0.3729, 0.659, -0.6532, 0.3729, 0.659, -0.6532, 0.3729, 0.659, 0.0, 0.0, -1.0, 0.0, 0.0, -1.0, 0.0, 0.0, -1.0, 0.0, 0.8691, 0.4946, 0.0, 0.8691, 0.4946, 0.0, 0.8691, 0.4946, 0.0, 0.0, -1.0, 0.0, 0.0, -1.0, 0.0, 0.0, -1.0, 0.842, 0.4807, 0.2449, 0.842, 0.4807, 0.2449, 0.842, 0.4807, 0.2449, 1.617e-15, 0.0, -1.0, 1.617e-15, 0.0, -1.0, 1.617e-15, 0.0, -1.0])] * 3)])

# ---- objects
ob_conifer_swept = bpy.data.objects.new('conifer_swept', me_conifer_swept)
ob_conifer_swept_lod1 = bpy.data.objects.new('conifer_swept_lod1', me_conifer_swept_lod1)

# ---- transforms, parenting, visibility, modifiers, constraints
ob_conifer_swept.location = (0.0, 0.0, 0.0)
ob_conifer_swept_lod1.location = (0.0, 0.0, 0.0)
ob_conifer_swept_lod1.hide_render = True

# ---- collection membership
scene.collection.objects.link(ob_conifer_swept)
scene.collection.objects.link(ob_conifer_swept_lod1)

# ---- scene / render settings (as saved in the file)
scene.frame_start = 1; scene.frame_end = 250; scene.frame_set(1)
scene.render.engine = 'BLENDER_EEVEE_NEXT'
scene.render.bake_bias = 0.0
scene.render.bake_samples = 0
scene.render.compositor_device = 'GPU'
scene.eevee.use_volume_custom_range = False
scene.eevee.fast_gi_thickness_near = 0.1
scene.eevee.fast_gi_thickness_far = 0.0
scene.eevee.ray_tracing_options.screen_trace_thickness = 0.1
bpy.context.view_layer.update()

# ---- added for rendering (the .blend has no active camera and no usable light): camera, sun + grey world if the file has none
cam_auto = bpy.data.cameras.new('AutoCamera')
cam_auto.lens = 50.0
cam_auto.sensor_width = 36.0
cam_auto.clip_end = 1000.0
ob_auto_camera = bpy.data.objects.new('AutoCamera', cam_auto)
scene.collection.objects.link(ob_auto_camera)
ob_auto_camera.location = (1.57637, -1.88496, 1.75664)
ob_auto_camera.rotation_euler = (1.09748, -7.21219e-08, 0.694738)
scene.camera = ob_auto_camera
light_auto_sun = bpy.data.lights.new('AutoSun', 'SUN')
light_auto_sun.energy = 3.0
light_auto_sun.angle = 0.0523599
ob_auto_sun = bpy.data.objects.new('AutoSun', light_auto_sun)
scene.collection.objects.link(ob_auto_sun)
ob_auto_sun.rotation_euler = (0.872665, 0.174533, 0.523599)
if scene.world is None:
    world_auto = bpy.data.worlds.new('AutoWorld')
    world_auto.color = (0.3, 0.3, 0.3)
    scene.world = world_auto
bpy.context.view_layer.update()
